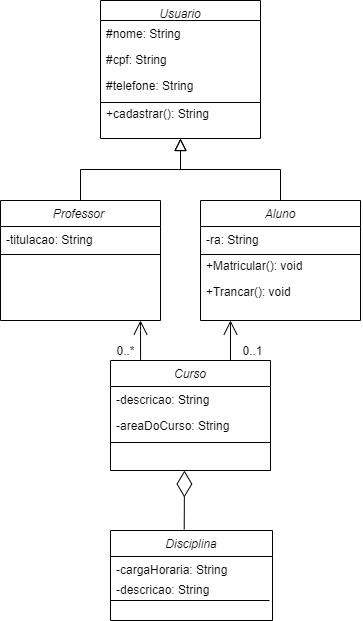

The diagram above was exported from draw.io. Its source (the exported page's mxGraphModel, read from the mxfile embedded in the PNG):
<mxGraphModel dx="1022" dy="469" grid="1" gridSize="10" guides="1" tooltips="1" connect="1" arrows="1" fold="1" page="1" pageScale="1" pageWidth="827" pageHeight="1169" math="0" shadow="0">
  <root>
    <mxCell id="WIyWlLk6GJQsqaUBKTNV-0" />
    <mxCell id="WIyWlLk6GJQsqaUBKTNV-1" parent="WIyWlLk6GJQsqaUBKTNV-0" />
    <mxCell id="zkfFHV4jXpPFQw0GAbJ--0" value="Usuario" style="swimlane;fontStyle=2;align=center;verticalAlign=top;childLayout=stackLayout;horizontal=1;startSize=20;horizontalStack=0;resizeParent=1;resizeLast=0;collapsible=1;marginBottom=0;rounded=0;shadow=0;strokeWidth=1;" parent="WIyWlLk6GJQsqaUBKTNV-1" vertex="1">
      <mxGeometry x="220" y="120" width="160" height="138" as="geometry">
        <mxRectangle x="230" y="140" width="160" height="26" as="alternateBounds" />
      </mxGeometry>
    </mxCell>
    <mxCell id="zkfFHV4jXpPFQw0GAbJ--1" value="#nome: String" style="text;align=left;verticalAlign=top;spacingLeft=4;spacingRight=4;overflow=hidden;rotatable=0;points=[[0,0.5],[1,0.5]];portConstraint=eastwest;" parent="zkfFHV4jXpPFQw0GAbJ--0" vertex="1">
      <mxGeometry y="20" width="160" height="26" as="geometry" />
    </mxCell>
    <mxCell id="zkfFHV4jXpPFQw0GAbJ--2" value="#cpf: String" style="text;align=left;verticalAlign=top;spacingLeft=4;spacingRight=4;overflow=hidden;rotatable=0;points=[[0,0.5],[1,0.5]];portConstraint=eastwest;rounded=0;shadow=0;html=0;" parent="zkfFHV4jXpPFQw0GAbJ--0" vertex="1">
      <mxGeometry y="46" width="160" height="26" as="geometry" />
    </mxCell>
    <mxCell id="zkfFHV4jXpPFQw0GAbJ--3" value="#telefone: String" style="text;align=left;verticalAlign=top;spacingLeft=4;spacingRight=4;overflow=hidden;rotatable=0;points=[[0,0.5],[1,0.5]];portConstraint=eastwest;rounded=0;shadow=0;html=0;" parent="zkfFHV4jXpPFQw0GAbJ--0" vertex="1">
      <mxGeometry y="72" width="160" height="26" as="geometry" />
    </mxCell>
    <mxCell id="zkfFHV4jXpPFQw0GAbJ--4" value="" style="line;html=1;strokeWidth=1;align=left;verticalAlign=middle;spacingTop=-1;spacingLeft=3;spacingRight=3;rotatable=0;labelPosition=right;points=[];portConstraint=eastwest;" parent="zkfFHV4jXpPFQw0GAbJ--0" vertex="1">
      <mxGeometry y="98" width="160" height="8" as="geometry" />
    </mxCell>
    <mxCell id="zkfFHV4jXpPFQw0GAbJ--12" value="" style="endArrow=block;endSize=10;endFill=0;shadow=0;strokeWidth=1;rounded=0;edgeStyle=elbowEdgeStyle;elbow=vertical;" parent="WIyWlLk6GJQsqaUBKTNV-1" source="zkfFHV4jXpPFQw0GAbJ--6" target="zkfFHV4jXpPFQw0GAbJ--0" edge="1">
      <mxGeometry width="160" relative="1" as="geometry">
        <mxPoint x="200" y="203" as="sourcePoint" />
        <mxPoint x="200" y="203" as="targetPoint" />
      </mxGeometry>
    </mxCell>
    <mxCell id="zkfFHV4jXpPFQw0GAbJ--16" value="" style="endArrow=block;endSize=10;endFill=0;shadow=0;strokeWidth=1;rounded=0;edgeStyle=elbowEdgeStyle;elbow=vertical;" parent="WIyWlLk6GJQsqaUBKTNV-1" source="zkfFHV4jXpPFQw0GAbJ--13" target="zkfFHV4jXpPFQw0GAbJ--0" edge="1">
      <mxGeometry width="160" relative="1" as="geometry">
        <mxPoint x="210" y="373" as="sourcePoint" />
        <mxPoint x="310" y="271" as="targetPoint" />
      </mxGeometry>
    </mxCell>
    <mxCell id="X01fo7_lUlwm5_COdYse-18" value="" style="endArrow=open;endFill=1;endSize=12;html=1;exitX=0.75;exitY=0;exitDx=0;exitDy=0;" parent="WIyWlLk6GJQsqaUBKTNV-1" source="zkfFHV4jXpPFQw0GAbJ--17" edge="1">
      <mxGeometry width="160" relative="1" as="geometry">
        <mxPoint x="350" y="540" as="sourcePoint" />
        <mxPoint x="350" y="440" as="targetPoint" />
        <Array as="points">
          <mxPoint x="350" y="490" />
        </Array>
      </mxGeometry>
    </mxCell>
    <mxCell id="X01fo7_lUlwm5_COdYse-20" value="" style="endArrow=open;endFill=1;endSize=12;html=1;entryX=0.25;entryY=1;entryDx=0;entryDy=0;exitX=0.188;exitY=-0.006;exitDx=0;exitDy=0;exitPerimeter=0;" parent="WIyWlLk6GJQsqaUBKTNV-1" source="zkfFHV4jXpPFQw0GAbJ--17" edge="1">
      <mxGeometry width="160" relative="1" as="geometry">
        <mxPoint x="260" y="497" as="sourcePoint" />
        <mxPoint x="260" y="440" as="targetPoint" />
        <Array as="points">
          <mxPoint x="260" y="450" />
        </Array>
      </mxGeometry>
    </mxCell>
    <mxCell id="X01fo7_lUlwm5_COdYse-21" value="0..*" style="text;html=1;align=center;verticalAlign=middle;resizable=0;points=[];autosize=1;" parent="WIyWlLk6GJQsqaUBKTNV-1" vertex="1">
      <mxGeometry x="230" y="460" width="30" height="20" as="geometry" />
    </mxCell>
    <mxCell id="X01fo7_lUlwm5_COdYse-22" value="0..1" style="text;html=1;align=center;verticalAlign=middle;resizable=0;points=[];autosize=1;" parent="WIyWlLk6GJQsqaUBKTNV-1" vertex="1">
      <mxGeometry x="352" y="460" width="40" height="20" as="geometry" />
    </mxCell>
    <mxCell id="zkfFHV4jXpPFQw0GAbJ--13" value="Aluno" style="swimlane;fontStyle=2;align=center;verticalAlign=top;childLayout=stackLayout;horizontal=1;startSize=26;horizontalStack=0;resizeParent=1;resizeLast=0;collapsible=1;marginBottom=0;rounded=0;shadow=0;strokeWidth=1;" parent="WIyWlLk6GJQsqaUBKTNV-1" vertex="1">
      <mxGeometry x="320" y="320" width="160" height="120" as="geometry">
        <mxRectangle x="340" y="380" width="170" height="26" as="alternateBounds" />
      </mxGeometry>
    </mxCell>
    <mxCell id="X01fo7_lUlwm5_COdYse-13" value="-ra: String" style="text;align=left;verticalAlign=top;spacingLeft=4;spacingRight=4;overflow=hidden;rotatable=0;points=[[0,0.5],[1,0.5]];portConstraint=eastwest;" parent="zkfFHV4jXpPFQw0GAbJ--13" vertex="1">
      <mxGeometry y="26" width="160" height="26" as="geometry" />
    </mxCell>
    <mxCell id="zkfFHV4jXpPFQw0GAbJ--14" value="+Matricular(): void" style="text;align=left;verticalAlign=top;spacingLeft=4;spacingRight=4;overflow=hidden;rotatable=0;points=[[0,0.5],[1,0.5]];portConstraint=eastwest;" parent="zkfFHV4jXpPFQw0GAbJ--13" vertex="1">
      <mxGeometry y="52" width="160" height="26" as="geometry" />
    </mxCell>
    <mxCell id="X01fo7_lUlwm5_COdYse-14" value="+Trancar(): void" style="text;align=left;verticalAlign=top;spacingLeft=4;spacingRight=4;overflow=hidden;rotatable=0;points=[[0,0.5],[1,0.5]];portConstraint=eastwest;" parent="zkfFHV4jXpPFQw0GAbJ--13" vertex="1">
      <mxGeometry y="78" width="160" height="26" as="geometry" />
    </mxCell>
    <mxCell id="X01fo7_lUlwm5_COdYse-15" value="" style="endArrow=none;html=1;entryX=1.002;entryY=0.077;entryDx=0;entryDy=0;exitX=-0.002;exitY=0.077;exitDx=0;exitDy=0;exitPerimeter=0;entryPerimeter=0;" parent="zkfFHV4jXpPFQw0GAbJ--13" source="zkfFHV4jXpPFQw0GAbJ--14" target="zkfFHV4jXpPFQw0GAbJ--14" edge="1">
      <mxGeometry width="50" height="50" relative="1" as="geometry">
        <mxPoint x="20" y="90" as="sourcePoint" />
        <mxPoint x="70" y="40" as="targetPoint" />
        <Array as="points" />
      </mxGeometry>
    </mxCell>
    <mxCell id="zkfFHV4jXpPFQw0GAbJ--6" value="Professor " style="swimlane;fontStyle=2;align=center;verticalAlign=top;childLayout=stackLayout;horizontal=1;startSize=26;horizontalStack=0;resizeParent=1;resizeLast=0;collapsible=1;marginBottom=0;rounded=0;shadow=0;strokeWidth=1;" parent="WIyWlLk6GJQsqaUBKTNV-1" vertex="1">
      <mxGeometry x="120" y="320" width="160" height="120" as="geometry">
        <mxRectangle x="130" y="380" width="160" height="26" as="alternateBounds" />
      </mxGeometry>
    </mxCell>
    <mxCell id="zkfFHV4jXpPFQw0GAbJ--7" value="-titulacao: String" style="text;align=left;verticalAlign=top;spacingLeft=4;spacingRight=4;overflow=hidden;rotatable=0;points=[[0,0.5],[1,0.5]];portConstraint=eastwest;" parent="zkfFHV4jXpPFQw0GAbJ--6" vertex="1">
      <mxGeometry y="26" width="160" height="24" as="geometry" />
    </mxCell>
    <mxCell id="zkfFHV4jXpPFQw0GAbJ--9" value="" style="line;html=1;strokeWidth=1;align=left;verticalAlign=middle;spacingTop=-1;spacingLeft=3;spacingRight=3;rotatable=0;labelPosition=right;points=[];portConstraint=eastwest;" parent="zkfFHV4jXpPFQw0GAbJ--6" vertex="1">
      <mxGeometry y="50" width="160" height="8" as="geometry" />
    </mxCell>
    <mxCell id="X01fo7_lUlwm5_COdYse-30" value="+cadastrar(): String" style="text;align=left;verticalAlign=top;spacingLeft=4;spacingRight=4;overflow=hidden;rotatable=0;points=[[0,0.5],[1,0.5]];portConstraint=eastwest;rounded=0;shadow=0;html=0;" parent="WIyWlLk6GJQsqaUBKTNV-1" vertex="1">
      <mxGeometry x="220" y="220" width="160" height="26" as="geometry" />
    </mxCell>
    <mxCell id="X01fo7_lUlwm5_COdYse-3" value="Disciplina" style="swimlane;fontStyle=2;align=center;verticalAlign=top;childLayout=stackLayout;horizontal=1;startSize=26;horizontalStack=0;resizeParent=1;resizeLast=0;collapsible=1;marginBottom=0;rounded=0;shadow=0;strokeWidth=1;" parent="WIyWlLk6GJQsqaUBKTNV-1" vertex="1">
      <mxGeometry x="230" y="650" width="162" height="90" as="geometry">
        <mxRectangle x="340" y="380" width="170" height="26" as="alternateBounds" />
      </mxGeometry>
    </mxCell>
    <mxCell id="X01fo7_lUlwm5_COdYse-7" value="-cargaHoraria: String" style="text;align=left;verticalAlign=top;spacingLeft=4;spacingRight=4;overflow=hidden;rotatable=0;points=[[0,0.5],[1,0.5]];portConstraint=eastwest;" parent="X01fo7_lUlwm5_COdYse-3" vertex="1">
      <mxGeometry y="26" width="162" height="20" as="geometry" />
    </mxCell>
    <mxCell id="X01fo7_lUlwm5_COdYse-4" value="-descricao: String" style="text;align=left;verticalAlign=top;spacingLeft=4;spacingRight=4;overflow=hidden;rotatable=0;points=[[0,0.5],[1,0.5]];portConstraint=eastwest;" parent="X01fo7_lUlwm5_COdYse-3" vertex="1">
      <mxGeometry y="46" width="162" height="34" as="geometry" />
    </mxCell>
    <mxCell id="X01fo7_lUlwm5_COdYse-34" value="" style="endArrow=none;html=1;" parent="X01fo7_lUlwm5_COdYse-3" edge="1">
      <mxGeometry width="50" height="50" relative="1" as="geometry">
        <mxPoint y="70" as="sourcePoint" />
        <mxPoint x="159" y="70" as="targetPoint" />
      </mxGeometry>
    </mxCell>
    <mxCell id="zkfFHV4jXpPFQw0GAbJ--17" value="Curso" style="swimlane;fontStyle=2;align=center;verticalAlign=top;childLayout=stackLayout;horizontal=1;startSize=26;horizontalStack=0;resizeParent=1;resizeLast=0;collapsible=1;marginBottom=0;rounded=0;shadow=0;strokeWidth=1;" parent="WIyWlLk6GJQsqaUBKTNV-1" vertex="1">
      <mxGeometry x="230" y="480" width="160" height="110" as="geometry">
        <mxRectangle x="550" y="140" width="160" height="26" as="alternateBounds" />
      </mxGeometry>
    </mxCell>
    <mxCell id="zkfFHV4jXpPFQw0GAbJ--18" value="-descricao: String" style="text;align=left;verticalAlign=top;spacingLeft=4;spacingRight=4;overflow=hidden;rotatable=0;points=[[0,0.5],[1,0.5]];portConstraint=eastwest;" parent="zkfFHV4jXpPFQw0GAbJ--17" vertex="1">
      <mxGeometry y="26" width="160" height="26" as="geometry" />
    </mxCell>
    <mxCell id="zkfFHV4jXpPFQw0GAbJ--19" value="-areaDoCurso: String" style="text;align=left;verticalAlign=top;spacingLeft=4;spacingRight=4;overflow=hidden;rotatable=0;points=[[0,0.5],[1,0.5]];portConstraint=eastwest;rounded=0;shadow=0;html=0;" parent="zkfFHV4jXpPFQw0GAbJ--17" vertex="1">
      <mxGeometry y="52" width="160" height="26" as="geometry" />
    </mxCell>
    <mxCell id="zkfFHV4jXpPFQw0GAbJ--23" value="" style="line;html=1;strokeWidth=1;align=left;verticalAlign=middle;spacingTop=-1;spacingLeft=3;spacingRight=3;rotatable=0;labelPosition=right;points=[];portConstraint=eastwest;" parent="zkfFHV4jXpPFQw0GAbJ--17" vertex="1">
      <mxGeometry y="78" width="160" height="8" as="geometry" />
    </mxCell>
    <mxCell id="MxrtQ7ww9le7J0k2Dt2X-2" value="" style="endArrow=diamondThin;endFill=0;endSize=24;html=1;exitX=0.455;exitY=-0.012;exitDx=0;exitDy=0;exitPerimeter=0;" parent="WIyWlLk6GJQsqaUBKTNV-1" source="X01fo7_lUlwm5_COdYse-3" edge="1">
      <mxGeometry width="160" relative="1" as="geometry">
        <mxPoint x="220" y="570" as="sourcePoint" />
        <mxPoint x="304" y="590" as="targetPoint" />
      </mxGeometry>
    </mxCell>
  </root>
</mxGraphModel>